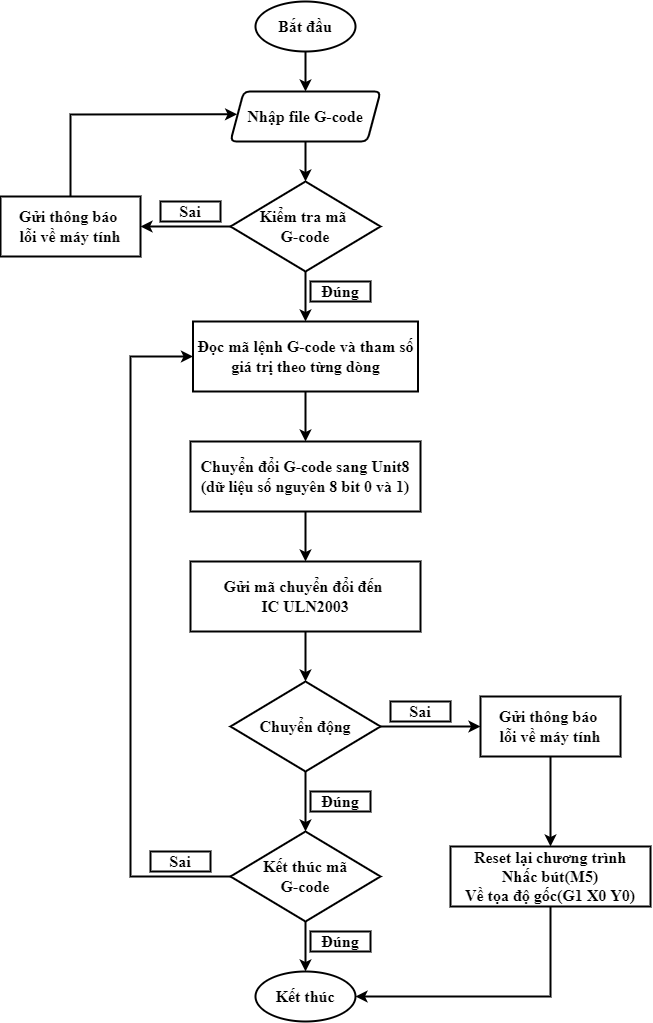

The diagram above was exported from draw.io. Its source (the exported page's mxGraphModel, read from the mxfile embedded in the PNG):
<mxGraphModel dx="2297" dy="1820" grid="1" gridSize="10" guides="1" tooltips="1" connect="1" arrows="1" fold="1" page="1" pageScale="1" pageWidth="850" pageHeight="1100" math="0" shadow="0">
  <root>
    <mxCell id="0" />
    <mxCell id="1" parent="0" />
    <mxCell id="rMIhNN1YJFxJ-LEvgFmm-1" value="&lt;font style=&quot;font-size: 16px;&quot; face=&quot;Times New Roman&quot;&gt;&lt;b&gt;Bắt đầu&lt;/b&gt;&lt;/font&gt;" style="strokeWidth=2;html=1;shape=mxgraph.flowchart.start_1;whiteSpace=wrap;" parent="1" vertex="1">
      <mxGeometry x="5" y="-1010" width="100" height="50" as="geometry" />
    </mxCell>
    <mxCell id="rMIhNN1YJFxJ-LEvgFmm-2" value="&lt;b&gt;Nhập file G-code&lt;/b&gt;" style="shape=parallelogram;html=1;strokeWidth=2;perimeter=parallelogramPerimeter;whiteSpace=wrap;rounded=1;arcSize=12;size=0.08823529411764705;fontFamily=Times New Roman;fontSize=16;" parent="1" vertex="1">
      <mxGeometry x="-20" y="-920" width="150" height="50" as="geometry" />
    </mxCell>
    <mxCell id="rMIhNN1YJFxJ-LEvgFmm-3" value="&lt;b&gt;Đọc mã lệnh G-code và tham số giá trị theo từng dòng&lt;/b&gt;" style="rounded=1;whiteSpace=wrap;html=1;absoluteArcSize=1;arcSize=0;strokeWidth=2;fontFamily=Times New Roman;fontSize=16;" parent="1" vertex="1">
      <mxGeometry x="-57.5" y="-690" width="225" height="70" as="geometry" />
    </mxCell>
    <mxCell id="rMIhNN1YJFxJ-LEvgFmm-20" value="" style="endArrow=classic;html=1;rounded=0;fontFamily=Times New Roman;fontSize=16;exitX=0.5;exitY=1;exitDx=0;exitDy=0;exitPerimeter=0;entryX=0.5;entryY=0;entryDx=0;entryDy=0;strokeWidth=2;" parent="1" source="rMIhNN1YJFxJ-LEvgFmm-1" target="rMIhNN1YJFxJ-LEvgFmm-2" edge="1">
      <mxGeometry width="50" height="50" relative="1" as="geometry">
        <mxPoint x="35" y="-820" as="sourcePoint" />
        <mxPoint x="85" y="-870" as="targetPoint" />
      </mxGeometry>
    </mxCell>
    <mxCell id="bopmP3aB23xJkBOUzR_m-1" value="&lt;b style=&quot;&quot;&gt;Kiểm tra mã &lt;br&gt;G-code&lt;br&gt;&lt;/b&gt;" style="rhombus;whiteSpace=wrap;html=1;fontFamily=Times New Roman;fontSize=16;strokeWidth=2;" parent="1" vertex="1">
      <mxGeometry x="-20" y="-830" width="150" height="90" as="geometry" />
    </mxCell>
    <mxCell id="bopmP3aB23xJkBOUzR_m-2" value="" style="endArrow=classic;html=1;rounded=0;fontFamily=Times New Roman;fontSize=16;strokeWidth=2;exitX=0.5;exitY=1;exitDx=0;exitDy=0;entryX=0.5;entryY=0;entryDx=0;entryDy=0;" parent="1" source="rMIhNN1YJFxJ-LEvgFmm-2" target="bopmP3aB23xJkBOUzR_m-1" edge="1">
      <mxGeometry width="50" height="50" relative="1" as="geometry">
        <mxPoint x="170" y="-750" as="sourcePoint" />
        <mxPoint x="220" y="-800" as="targetPoint" />
      </mxGeometry>
    </mxCell>
    <mxCell id="bopmP3aB23xJkBOUzR_m-4" value="&lt;b&gt;Sai&lt;/b&gt;" style="rounded=0;whiteSpace=wrap;html=1;fontFamily=Times New Roman;fontSize=16;strokeWidth=2;" parent="1" vertex="1">
      <mxGeometry x="-90" y="-810" width="60" height="20" as="geometry" />
    </mxCell>
    <mxCell id="bopmP3aB23xJkBOUzR_m-5" value="&lt;b&gt;Gửi thông báo&amp;nbsp;&lt;br&gt;lỗi về máy tính&lt;/b&gt;" style="rounded=0;whiteSpace=wrap;html=1;fontFamily=Times New Roman;fontSize=16;strokeWidth=2;" parent="1" vertex="1">
      <mxGeometry x="-250" y="-815" width="140" height="60" as="geometry" />
    </mxCell>
    <mxCell id="bopmP3aB23xJkBOUzR_m-6" value="" style="endArrow=classic;html=1;rounded=0;fontFamily=Times New Roman;fontSize=16;strokeWidth=2;exitX=0;exitY=0.5;exitDx=0;exitDy=0;entryX=1;entryY=0.5;entryDx=0;entryDy=0;" parent="1" source="bopmP3aB23xJkBOUzR_m-1" target="bopmP3aB23xJkBOUzR_m-5" edge="1">
      <mxGeometry width="50" height="50" relative="1" as="geometry">
        <mxPoint x="-80" y="-720" as="sourcePoint" />
        <mxPoint x="-30" y="-770" as="targetPoint" />
      </mxGeometry>
    </mxCell>
    <mxCell id="bopmP3aB23xJkBOUzR_m-7" value="" style="endArrow=classic;html=1;rounded=0;fontFamily=Times New Roman;fontSize=16;strokeWidth=2;exitX=0.5;exitY=0;exitDx=0;exitDy=0;entryX=0.044;entryY=0.456;entryDx=0;entryDy=0;entryPerimeter=0;" parent="1" source="bopmP3aB23xJkBOUzR_m-5" target="rMIhNN1YJFxJ-LEvgFmm-2" edge="1">
      <mxGeometry width="50" height="50" relative="1" as="geometry">
        <mxPoint x="-190" y="-820" as="sourcePoint" />
        <mxPoint x="-40" y="-910" as="targetPoint" />
        <Array as="points">
          <mxPoint x="-180" y="-897" />
        </Array>
      </mxGeometry>
    </mxCell>
    <mxCell id="bopmP3aB23xJkBOUzR_m-8" value="" style="endArrow=classic;html=1;rounded=0;fontFamily=Times New Roman;fontSize=16;strokeWidth=2;exitX=0.5;exitY=1;exitDx=0;exitDy=0;entryX=0.5;entryY=0;entryDx=0;entryDy=0;" parent="1" source="bopmP3aB23xJkBOUzR_m-1" target="rMIhNN1YJFxJ-LEvgFmm-3" edge="1">
      <mxGeometry width="50" height="50" relative="1" as="geometry">
        <mxPoint x="80" y="-740" as="sourcePoint" />
        <mxPoint x="130" y="-790" as="targetPoint" />
      </mxGeometry>
    </mxCell>
    <mxCell id="bopmP3aB23xJkBOUzR_m-9" value="&lt;b&gt;Đúng&lt;/b&gt;" style="rounded=0;whiteSpace=wrap;html=1;fontFamily=Times New Roman;fontSize=16;strokeWidth=2;" parent="1" vertex="1">
      <mxGeometry x="60" y="-730" width="60" height="20" as="geometry" />
    </mxCell>
    <mxCell id="MrKtSvB0i2JDLtORozri-1" value="&lt;b&gt;&lt;font style=&quot;font-size: 16px;&quot;&gt;Chuyển đổi G-code sang Unit8&lt;br&gt;(dữ liệu số nguyên 8 bit 0 và 1)&lt;/font&gt;&lt;/b&gt;" style="rounded=0;whiteSpace=wrap;html=1;strokeWidth=2;" vertex="1" parent="1">
      <mxGeometry x="-60" y="-570" width="230" height="70" as="geometry" />
    </mxCell>
    <mxCell id="MrKtSvB0i2JDLtORozri-2" value="" style="endArrow=classic;html=1;rounded=0;fontSize=16;exitX=0.5;exitY=1;exitDx=0;exitDy=0;entryX=0.5;entryY=0;entryDx=0;entryDy=0;strokeWidth=2;" edge="1" parent="1" source="rMIhNN1YJFxJ-LEvgFmm-3" target="MrKtSvB0i2JDLtORozri-1">
      <mxGeometry width="50" height="50" relative="1" as="geometry">
        <mxPoint x="10" y="-550" as="sourcePoint" />
        <mxPoint x="60" y="-600" as="targetPoint" />
      </mxGeometry>
    </mxCell>
    <mxCell id="MrKtSvB0i2JDLtORozri-3" value="&lt;b style=&quot;&quot;&gt;Chuyển động&lt;br&gt;&lt;/b&gt;" style="rhombus;whiteSpace=wrap;html=1;fontFamily=Times New Roman;fontSize=16;strokeWidth=2;" vertex="1" parent="1">
      <mxGeometry x="-20" y="-330" width="150" height="90" as="geometry" />
    </mxCell>
    <mxCell id="MrKtSvB0i2JDLtORozri-4" value="&lt;span style=&quot;font-size: 16px;&quot;&gt;&lt;b&gt;Gửi mã chuyển đổi đến &lt;br&gt;IC ULN2003&lt;/b&gt;&lt;/span&gt;" style="rounded=0;whiteSpace=wrap;html=1;strokeWidth=2;" vertex="1" parent="1">
      <mxGeometry x="-60" y="-450" width="230" height="70" as="geometry" />
    </mxCell>
    <mxCell id="MrKtSvB0i2JDLtORozri-5" value="" style="endArrow=classic;html=1;rounded=0;fontSize=16;strokeWidth=2;exitX=0.5;exitY=1;exitDx=0;exitDy=0;entryX=0.5;entryY=0;entryDx=0;entryDy=0;" edge="1" parent="1" source="MrKtSvB0i2JDLtORozri-1" target="MrKtSvB0i2JDLtORozri-4">
      <mxGeometry width="50" height="50" relative="1" as="geometry">
        <mxPoint x="110" y="-440" as="sourcePoint" />
        <mxPoint x="160" y="-490" as="targetPoint" />
      </mxGeometry>
    </mxCell>
    <mxCell id="MrKtSvB0i2JDLtORozri-6" value="" style="endArrow=classic;html=1;rounded=0;fontSize=16;strokeWidth=2;exitX=0.5;exitY=1;exitDx=0;exitDy=0;entryX=0.5;entryY=0;entryDx=0;entryDy=0;" edge="1" parent="1" source="MrKtSvB0i2JDLtORozri-4" target="MrKtSvB0i2JDLtORozri-3">
      <mxGeometry width="50" height="50" relative="1" as="geometry">
        <mxPoint x="110" y="-240" as="sourcePoint" />
        <mxPoint x="160" y="-290" as="targetPoint" />
      </mxGeometry>
    </mxCell>
    <mxCell id="MrKtSvB0i2JDLtORozri-8" value="&lt;b&gt;Kết thúc&lt;/b&gt;" style="strokeWidth=2;html=1;shape=mxgraph.flowchart.start_1;whiteSpace=wrap;fontFamily=Times New Roman;fontSize=16;" vertex="1" parent="1">
      <mxGeometry x="5" y="-40" width="100" height="50" as="geometry" />
    </mxCell>
    <mxCell id="MrKtSvB0i2JDLtORozri-9" value="&lt;b&gt;Đúng&lt;/b&gt;" style="rounded=0;whiteSpace=wrap;html=1;fontFamily=Times New Roman;fontSize=16;strokeWidth=2;" vertex="1" parent="1">
      <mxGeometry x="60" y="-220" width="60" height="20" as="geometry" />
    </mxCell>
    <mxCell id="MrKtSvB0i2JDLtORozri-10" value="&lt;b&gt;Sai&lt;/b&gt;" style="rounded=0;whiteSpace=wrap;html=1;fontFamily=Times New Roman;fontSize=16;strokeWidth=2;" vertex="1" parent="1">
      <mxGeometry x="140" y="-310" width="60" height="20" as="geometry" />
    </mxCell>
    <mxCell id="MrKtSvB0i2JDLtORozri-11" value="&lt;b style=&quot;&quot;&gt;Kết thúc mã&lt;br&gt;G-code&lt;br&gt;&lt;/b&gt;" style="rhombus;whiteSpace=wrap;html=1;fontFamily=Times New Roman;fontSize=16;strokeWidth=2;" vertex="1" parent="1">
      <mxGeometry x="-20" y="-180" width="150" height="90" as="geometry" />
    </mxCell>
    <mxCell id="MrKtSvB0i2JDLtORozri-12" value="" style="endArrow=classic;html=1;rounded=0;fontSize=16;strokeWidth=2;exitX=0.5;exitY=1;exitDx=0;exitDy=0;entryX=0.5;entryY=0;entryDx=0;entryDy=0;entryPerimeter=0;" edge="1" parent="1" source="MrKtSvB0i2JDLtORozri-11" target="MrKtSvB0i2JDLtORozri-8">
      <mxGeometry width="50" height="50" relative="1" as="geometry">
        <mxPoint x="120" y="-160" as="sourcePoint" />
        <mxPoint x="170" y="-210" as="targetPoint" />
      </mxGeometry>
    </mxCell>
    <mxCell id="MrKtSvB0i2JDLtORozri-13" value="&lt;b&gt;Đúng&lt;/b&gt;" style="rounded=0;whiteSpace=wrap;html=1;fontFamily=Times New Roman;fontSize=16;strokeWidth=2;" vertex="1" parent="1">
      <mxGeometry x="60" y="-80" width="60" height="20" as="geometry" />
    </mxCell>
    <mxCell id="MrKtSvB0i2JDLtORozri-14" value="&lt;b&gt;Sai&lt;/b&gt;" style="rounded=0;whiteSpace=wrap;html=1;fontFamily=Times New Roman;fontSize=16;strokeWidth=2;" vertex="1" parent="1">
      <mxGeometry x="-100" y="-160" width="60" height="20" as="geometry" />
    </mxCell>
    <mxCell id="MrKtSvB0i2JDLtORozri-15" value="" style="endArrow=classic;html=1;rounded=0;fontSize=16;strokeWidth=2;exitX=0;exitY=0.5;exitDx=0;exitDy=0;entryX=0;entryY=0.5;entryDx=0;entryDy=0;" edge="1" parent="1" source="MrKtSvB0i2JDLtORozri-11" target="rMIhNN1YJFxJ-LEvgFmm-3">
      <mxGeometry width="50" height="50" relative="1" as="geometry">
        <mxPoint x="120" y="-160" as="sourcePoint" />
        <mxPoint x="170" y="-210" as="targetPoint" />
        <Array as="points">
          <mxPoint x="-120" y="-135" />
          <mxPoint x="-120" y="-655" />
        </Array>
      </mxGeometry>
    </mxCell>
    <mxCell id="MrKtSvB0i2JDLtORozri-16" value="" style="endArrow=classic;html=1;rounded=0;fontSize=16;strokeWidth=2;exitX=0.5;exitY=1;exitDx=0;exitDy=0;entryX=0.5;entryY=0;entryDx=0;entryDy=0;" edge="1" parent="1" source="MrKtSvB0i2JDLtORozri-3" target="MrKtSvB0i2JDLtORozri-11">
      <mxGeometry width="50" height="50" relative="1" as="geometry">
        <mxPoint x="90" y="-130" as="sourcePoint" />
        <mxPoint x="140" y="-180" as="targetPoint" />
      </mxGeometry>
    </mxCell>
    <mxCell id="MrKtSvB0i2JDLtORozri-18" value="&lt;b&gt;Gửi thông báo&amp;nbsp;&lt;br&gt;lỗi về máy tính&lt;/b&gt;" style="rounded=0;whiteSpace=wrap;html=1;fontFamily=Times New Roman;fontSize=16;strokeWidth=2;" vertex="1" parent="1">
      <mxGeometry x="230" y="-315" width="140" height="60" as="geometry" />
    </mxCell>
    <mxCell id="MrKtSvB0i2JDLtORozri-19" value="" style="endArrow=classic;html=1;rounded=0;fontSize=16;strokeWidth=2;exitX=1;exitY=0.5;exitDx=0;exitDy=0;entryX=0;entryY=0.5;entryDx=0;entryDy=0;" edge="1" parent="1" source="MrKtSvB0i2JDLtORozri-3" target="MrKtSvB0i2JDLtORozri-18">
      <mxGeometry width="50" height="50" relative="1" as="geometry">
        <mxPoint x="90" y="-260" as="sourcePoint" />
        <mxPoint x="140" y="-310" as="targetPoint" />
      </mxGeometry>
    </mxCell>
    <mxCell id="MrKtSvB0i2JDLtORozri-21" value="&lt;b&gt;Reset lại chương trình&lt;br&gt;Nhấc bút(M5)&lt;br&gt;Về tọa độ gốc(G1 X0 Y0)&lt;br&gt;&lt;/b&gt;" style="rounded=0;whiteSpace=wrap;html=1;fontFamily=Times New Roman;fontSize=16;strokeWidth=2;" vertex="1" parent="1">
      <mxGeometry x="200" y="-165" width="200" height="60" as="geometry" />
    </mxCell>
    <mxCell id="MrKtSvB0i2JDLtORozri-22" value="" style="endArrow=classic;html=1;rounded=0;fontSize=16;strokeWidth=2;exitX=0.5;exitY=1;exitDx=0;exitDy=0;entryX=0.5;entryY=0;entryDx=0;entryDy=0;" edge="1" parent="1" source="MrKtSvB0i2JDLtORozri-18" target="MrKtSvB0i2JDLtORozri-21">
      <mxGeometry width="50" height="50" relative="1" as="geometry">
        <mxPoint x="270" y="-40" as="sourcePoint" />
        <mxPoint x="320" y="-90" as="targetPoint" />
      </mxGeometry>
    </mxCell>
    <mxCell id="MrKtSvB0i2JDLtORozri-23" value="" style="endArrow=classic;html=1;rounded=0;fontSize=16;strokeWidth=2;exitX=0.5;exitY=1;exitDx=0;exitDy=0;entryX=1;entryY=0.5;entryDx=0;entryDy=0;entryPerimeter=0;" edge="1" parent="1" source="MrKtSvB0i2JDLtORozri-21" target="MrKtSvB0i2JDLtORozri-8">
      <mxGeometry width="50" height="50" relative="1" as="geometry">
        <mxPoint x="270" y="-40" as="sourcePoint" />
        <mxPoint x="320" y="-90" as="targetPoint" />
        <Array as="points">
          <mxPoint x="300" y="-15" />
        </Array>
      </mxGeometry>
    </mxCell>
  </root>
</mxGraphModel>